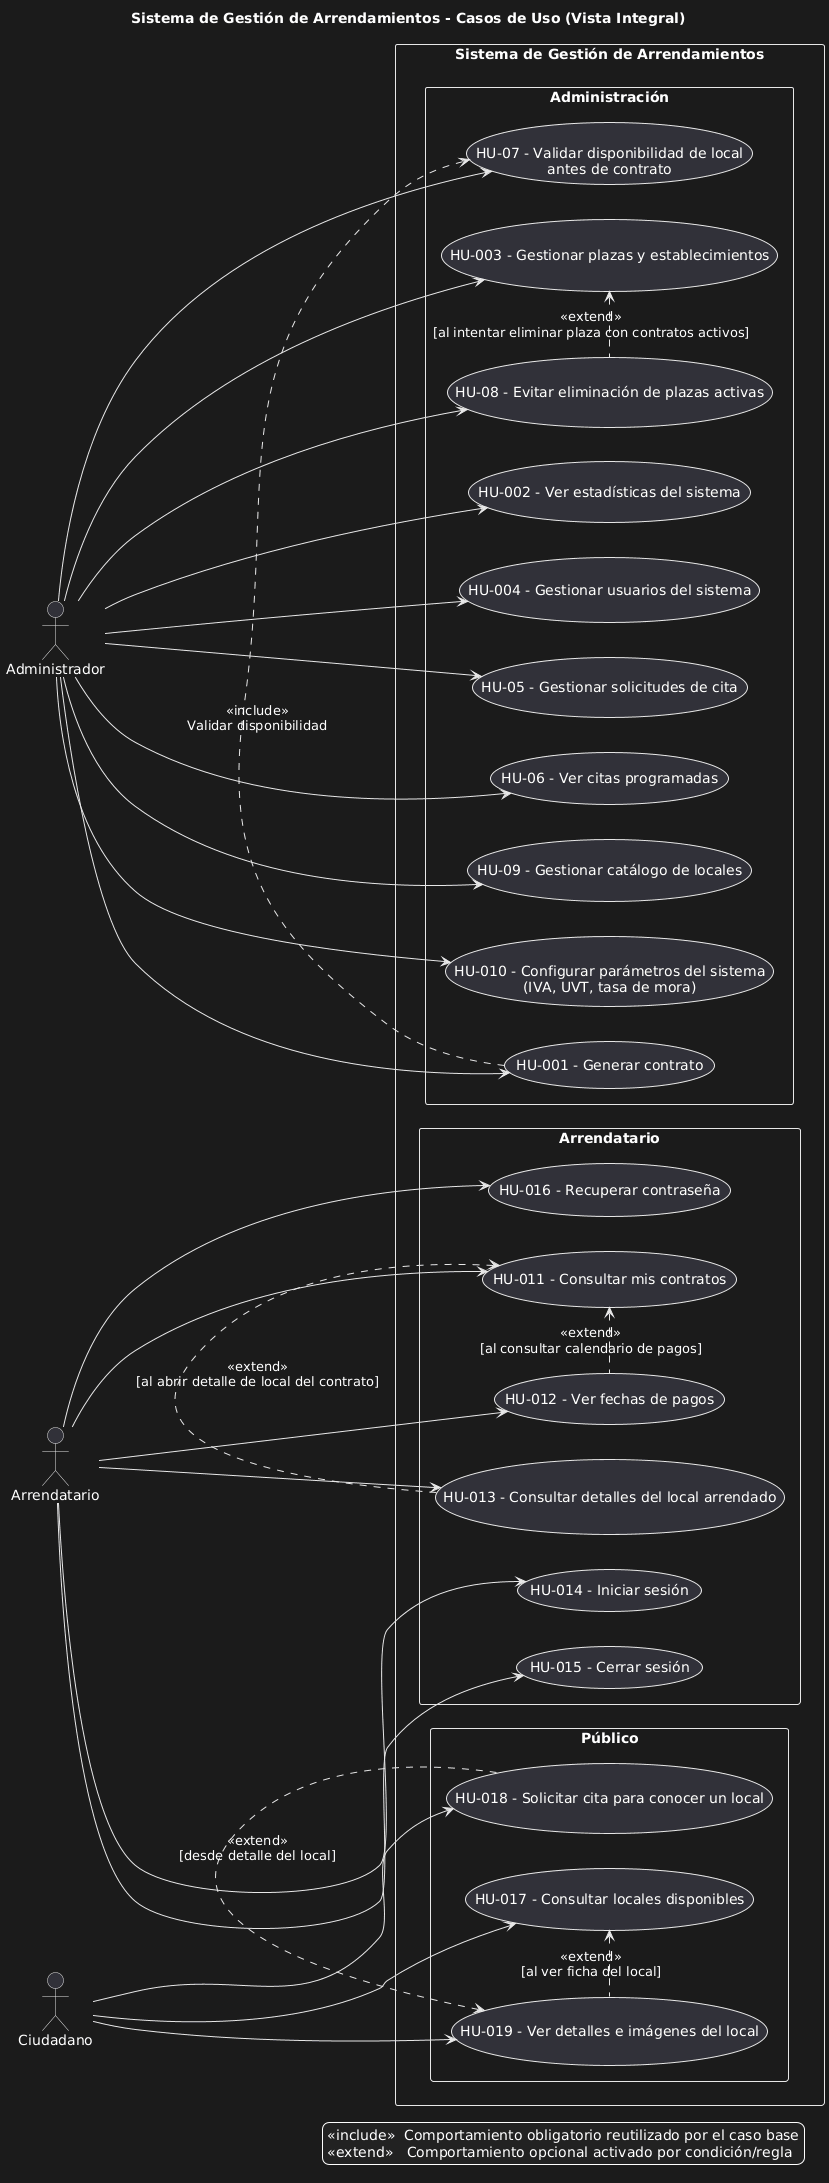

The diagram above was rendered by PlantUML. Its source (embedded in the PNG):
@startuml
left to right direction
skinparam shadowing false
skinparam packageStyle rectangle
skinparam usecase {
  BorderThickness 1
}
title Sistema de Gestión de Arrendamientos - Casos de Uso (Vista Integral)

actor "Administrador" as Admin
actor "Arrendatario" as Tenant
actor "Ciudadano" as Citizen

rectangle "Sistema de Gestión de Arrendamientos" as Sistema {

  package "Administración" {
    usecase "HU-001 - Generar contrato" as UC001
    usecase "HU-002 - Ver estadísticas del sistema" as UC002
    usecase "HU-003 - Gestionar plazas y establecimientos" as UC003
    usecase "HU-004 - Gestionar usuarios del sistema" as UC004
    usecase "HU-05 - Gestionar solicitudes de cita" as UC005
    usecase "HU-06 - Ver citas programadas" as UC006
    usecase "HU-07 - Validar disponibilidad de local\nantes de contrato" as UC007
    usecase "HU-08 - Evitar eliminación de plazas activas" as UC008
    usecase "HU-09 - Gestionar catálogo de locales" as UC009
    usecase "HU-010 - Configurar parámetros del sistema\n(IVA, UVT, tasa de mora)" as UC010
  }

  package "Arrendatario" {
    usecase "HU-011 - Consultar mis contratos" as UC011
    usecase "HU-012 - Ver fechas de pagos" as UC012
    usecase "HU-013 - Consultar detalles del local arrendado" as UC013
    usecase "HU-014 - Iniciar sesión" as UC014
    usecase "HU-015 - Cerrar sesión" as UC015
    usecase "HU-016 - Recuperar contraseña" as UC016
  }

  package "Público" {
    usecase "HU-017 - Consultar locales disponibles" as UC017
    usecase "HU-018 - Solicitar cita para conocer un local" as UC018
    usecase "HU-019 - Ver detalles e imágenes del local" as UC019
  }

  ' --- Relaciones internas de negocio / reglas ---
  UC001 .> UC007 : <<include>>\nValidar disponibilidad
  UC003 <. UC008 : <<extend>>\n[al intentar eliminar plaza con contratos activos]

  UC011 <. UC012 : <<extend>>\n[al consultar calendario de pagos]
  UC011 <. UC013 : <<extend>>\n[al abrir detalle de local del contrato]

  UC017 <. UC019 : <<extend>>\n[al ver ficha del local]
  UC019 <. UC018 : <<extend>>\n[desde detalle del local]

} 
' fin del sistema

Admin --> UC001
Admin --> UC002
Admin --> UC003
Admin --> UC004
Admin --> UC005
Admin --> UC006
Admin --> UC007
Admin --> UC008
Admin --> UC009
Admin --> UC010

Tenant --> UC011
Tenant --> UC012
Tenant --> UC013
Tenant --> UC014
Tenant --> UC015
Tenant --> UC016

Citizen --> UC017
Citizen --> UC018
Citizen --> UC019

legend right
  <<include>>  Comportamiento obligatorio reutilizado por el caso base
  <<extend>>   Comportamiento opcional activado por condición/regla
endlegend
@enduml